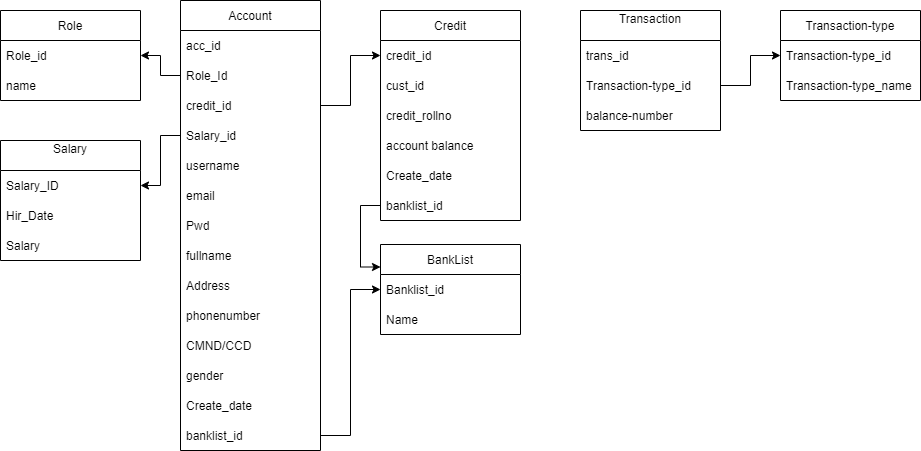

The diagram above was exported from draw.io. Its source (the exported page's mxGraphModel, read from the mxfile embedded in the PNG):
<mxGraphModel dx="1422" dy="705" grid="1" gridSize="10" guides="1" tooltips="1" connect="1" arrows="1" fold="1" page="1" pageScale="1" pageWidth="1169" pageHeight="827" math="0" shadow="0">
  <root>
    <mxCell id="0" />
    <mxCell id="1" parent="0" />
    <mxCell id="EeciSKCV7-teeyrTP9AA-1" value="Role" style="swimlane;fontStyle=0;childLayout=stackLayout;horizontal=1;startSize=30;horizontalStack=0;resizeParent=1;resizeParentMax=0;resizeLast=0;collapsible=1;marginBottom=0;" vertex="1" parent="1">
      <mxGeometry x="20" y="60" width="140" height="90" as="geometry" />
    </mxCell>
    <mxCell id="EeciSKCV7-teeyrTP9AA-2" value="Role_id" style="text;strokeColor=none;fillColor=none;align=left;verticalAlign=middle;spacingLeft=4;spacingRight=4;overflow=hidden;points=[[0,0.5],[1,0.5]];portConstraint=eastwest;rotatable=0;" vertex="1" parent="EeciSKCV7-teeyrTP9AA-1">
      <mxGeometry y="30" width="140" height="30" as="geometry" />
    </mxCell>
    <mxCell id="EeciSKCV7-teeyrTP9AA-3" value="name" style="text;strokeColor=none;fillColor=none;align=left;verticalAlign=middle;spacingLeft=4;spacingRight=4;overflow=hidden;points=[[0,0.5],[1,0.5]];portConstraint=eastwest;rotatable=0;" vertex="1" parent="EeciSKCV7-teeyrTP9AA-1">
      <mxGeometry y="60" width="140" height="30" as="geometry" />
    </mxCell>
    <mxCell id="EeciSKCV7-teeyrTP9AA-5" value="Account" style="swimlane;fontStyle=0;childLayout=stackLayout;horizontal=1;startSize=30;horizontalStack=0;resizeParent=1;resizeParentMax=0;resizeLast=0;collapsible=1;marginBottom=0;" vertex="1" parent="1">
      <mxGeometry x="200" y="50" width="140" height="450" as="geometry" />
    </mxCell>
    <mxCell id="EeciSKCV7-teeyrTP9AA-6" value="acc_id" style="text;strokeColor=none;fillColor=none;align=left;verticalAlign=middle;spacingLeft=4;spacingRight=4;overflow=hidden;points=[[0,0.5],[1,0.5]];portConstraint=eastwest;rotatable=0;" vertex="1" parent="EeciSKCV7-teeyrTP9AA-5">
      <mxGeometry y="30" width="140" height="30" as="geometry" />
    </mxCell>
    <mxCell id="EeciSKCV7-teeyrTP9AA-18" value="Role_Id" style="text;strokeColor=none;fillColor=none;align=left;verticalAlign=middle;spacingLeft=4;spacingRight=4;overflow=hidden;points=[[0,0.5],[1,0.5]];portConstraint=eastwest;rotatable=0;" vertex="1" parent="EeciSKCV7-teeyrTP9AA-5">
      <mxGeometry y="60" width="140" height="30" as="geometry" />
    </mxCell>
    <mxCell id="EeciSKCV7-teeyrTP9AA-84" value="credit_id" style="text;strokeColor=none;fillColor=none;align=left;verticalAlign=middle;spacingLeft=4;spacingRight=4;overflow=hidden;points=[[0,0.5],[1,0.5]];portConstraint=eastwest;rotatable=0;" vertex="1" parent="EeciSKCV7-teeyrTP9AA-5">
      <mxGeometry y="90" width="140" height="30" as="geometry" />
    </mxCell>
    <mxCell id="EeciSKCV7-teeyrTP9AA-90" value="Salary_id" style="text;strokeColor=none;fillColor=none;align=left;verticalAlign=middle;spacingLeft=4;spacingRight=4;overflow=hidden;points=[[0,0.5],[1,0.5]];portConstraint=eastwest;rotatable=0;" vertex="1" parent="EeciSKCV7-teeyrTP9AA-5">
      <mxGeometry y="120" width="140" height="30" as="geometry" />
    </mxCell>
    <mxCell id="EeciSKCV7-teeyrTP9AA-7" value="username" style="text;strokeColor=none;fillColor=none;align=left;verticalAlign=middle;spacingLeft=4;spacingRight=4;overflow=hidden;points=[[0,0.5],[1,0.5]];portConstraint=eastwest;rotatable=0;" vertex="1" parent="EeciSKCV7-teeyrTP9AA-5">
      <mxGeometry y="150" width="140" height="30" as="geometry" />
    </mxCell>
    <mxCell id="EeciSKCV7-teeyrTP9AA-8" value="email" style="text;strokeColor=none;fillColor=none;align=left;verticalAlign=middle;spacingLeft=4;spacingRight=4;overflow=hidden;points=[[0,0.5],[1,0.5]];portConstraint=eastwest;rotatable=0;" vertex="1" parent="EeciSKCV7-teeyrTP9AA-5">
      <mxGeometry y="180" width="140" height="30" as="geometry" />
    </mxCell>
    <mxCell id="EeciSKCV7-teeyrTP9AA-32" value="Pwd" style="text;strokeColor=none;fillColor=none;align=left;verticalAlign=middle;spacingLeft=4;spacingRight=4;overflow=hidden;points=[[0,0.5],[1,0.5]];portConstraint=eastwest;rotatable=0;" vertex="1" parent="EeciSKCV7-teeyrTP9AA-5">
      <mxGeometry y="210" width="140" height="30" as="geometry" />
    </mxCell>
    <mxCell id="EeciSKCV7-teeyrTP9AA-41" value="fullname" style="text;strokeColor=none;fillColor=none;align=left;verticalAlign=middle;spacingLeft=4;spacingRight=4;overflow=hidden;points=[[0,0.5],[1,0.5]];portConstraint=eastwest;rotatable=0;" vertex="1" parent="EeciSKCV7-teeyrTP9AA-5">
      <mxGeometry y="240" width="140" height="30" as="geometry" />
    </mxCell>
    <mxCell id="EeciSKCV7-teeyrTP9AA-42" value="Address" style="text;strokeColor=none;fillColor=none;align=left;verticalAlign=middle;spacingLeft=4;spacingRight=4;overflow=hidden;points=[[0,0.5],[1,0.5]];portConstraint=eastwest;rotatable=0;" vertex="1" parent="EeciSKCV7-teeyrTP9AA-5">
      <mxGeometry y="270" width="140" height="30" as="geometry" />
    </mxCell>
    <mxCell id="EeciSKCV7-teeyrTP9AA-43" value="phonenumber" style="text;strokeColor=none;fillColor=none;align=left;verticalAlign=middle;spacingLeft=4;spacingRight=4;overflow=hidden;points=[[0,0.5],[1,0.5]];portConstraint=eastwest;rotatable=0;" vertex="1" parent="EeciSKCV7-teeyrTP9AA-5">
      <mxGeometry y="300" width="140" height="30" as="geometry" />
    </mxCell>
    <mxCell id="EeciSKCV7-teeyrTP9AA-44" value="CMND/CCD" style="text;strokeColor=none;fillColor=none;align=left;verticalAlign=middle;spacingLeft=4;spacingRight=4;overflow=hidden;points=[[0,0.5],[1,0.5]];portConstraint=eastwest;rotatable=0;" vertex="1" parent="EeciSKCV7-teeyrTP9AA-5">
      <mxGeometry y="330" width="140" height="30" as="geometry" />
    </mxCell>
    <mxCell id="EeciSKCV7-teeyrTP9AA-46" value="gender" style="text;strokeColor=none;fillColor=none;align=left;verticalAlign=middle;spacingLeft=4;spacingRight=4;overflow=hidden;points=[[0,0.5],[1,0.5]];portConstraint=eastwest;rotatable=0;" vertex="1" parent="EeciSKCV7-teeyrTP9AA-5">
      <mxGeometry y="360" width="140" height="30" as="geometry" />
    </mxCell>
    <mxCell id="EeciSKCV7-teeyrTP9AA-91" value="Create_date" style="text;strokeColor=none;fillColor=none;align=left;verticalAlign=middle;spacingLeft=4;spacingRight=4;overflow=hidden;points=[[0,0.5],[1,0.5]];portConstraint=eastwest;rotatable=0;" vertex="1" parent="EeciSKCV7-teeyrTP9AA-5">
      <mxGeometry y="390" width="140" height="30" as="geometry" />
    </mxCell>
    <mxCell id="EeciSKCV7-teeyrTP9AA-100" value="banklist_id" style="text;strokeColor=none;fillColor=none;align=left;verticalAlign=middle;spacingLeft=4;spacingRight=4;overflow=hidden;points=[[0,0.5],[1,0.5]];portConstraint=eastwest;rotatable=0;" vertex="1" parent="EeciSKCV7-teeyrTP9AA-5">
      <mxGeometry y="420" width="140" height="30" as="geometry" />
    </mxCell>
    <mxCell id="EeciSKCV7-teeyrTP9AA-14" value="Transaction&#10;" style="swimlane;fontStyle=0;childLayout=stackLayout;horizontal=1;startSize=30;horizontalStack=0;resizeParent=1;resizeParentMax=0;resizeLast=0;collapsible=1;marginBottom=0;" vertex="1" parent="1">
      <mxGeometry x="600" y="60" width="140" height="120" as="geometry" />
    </mxCell>
    <mxCell id="EeciSKCV7-teeyrTP9AA-15" value="trans_id" style="text;strokeColor=none;fillColor=none;align=left;verticalAlign=middle;spacingLeft=4;spacingRight=4;overflow=hidden;points=[[0,0.5],[1,0.5]];portConstraint=eastwest;rotatable=0;" vertex="1" parent="EeciSKCV7-teeyrTP9AA-14">
      <mxGeometry y="30" width="140" height="30" as="geometry" />
    </mxCell>
    <mxCell id="EeciSKCV7-teeyrTP9AA-16" value="Transaction-type_id" style="text;strokeColor=none;fillColor=none;align=left;verticalAlign=middle;spacingLeft=4;spacingRight=4;overflow=hidden;points=[[0,0.5],[1,0.5]];portConstraint=eastwest;rotatable=0;" vertex="1" parent="EeciSKCV7-teeyrTP9AA-14">
      <mxGeometry y="60" width="140" height="30" as="geometry" />
    </mxCell>
    <mxCell id="EeciSKCV7-teeyrTP9AA-17" value="balance-number" style="text;strokeColor=none;fillColor=none;align=left;verticalAlign=middle;spacingLeft=4;spacingRight=4;overflow=hidden;points=[[0,0.5],[1,0.5]];portConstraint=eastwest;rotatable=0;" vertex="1" parent="EeciSKCV7-teeyrTP9AA-14">
      <mxGeometry y="90" width="140" height="30" as="geometry" />
    </mxCell>
    <mxCell id="EeciSKCV7-teeyrTP9AA-19" value="Transaction-type" style="swimlane;fontStyle=0;childLayout=stackLayout;horizontal=1;startSize=30;horizontalStack=0;resizeParent=1;resizeParentMax=0;resizeLast=0;collapsible=1;marginBottom=0;" vertex="1" parent="1">
      <mxGeometry x="800" y="60" width="140" height="90" as="geometry" />
    </mxCell>
    <mxCell id="EeciSKCV7-teeyrTP9AA-20" value="Transaction-type_id" style="text;strokeColor=none;fillColor=none;align=left;verticalAlign=middle;spacingLeft=4;spacingRight=4;overflow=hidden;points=[[0,0.5],[1,0.5]];portConstraint=eastwest;rotatable=0;" vertex="1" parent="EeciSKCV7-teeyrTP9AA-19">
      <mxGeometry y="30" width="140" height="30" as="geometry" />
    </mxCell>
    <mxCell id="EeciSKCV7-teeyrTP9AA-21" value="Transaction-type_name" style="text;strokeColor=none;fillColor=none;align=left;verticalAlign=middle;spacingLeft=4;spacingRight=4;overflow=hidden;points=[[0,0.5],[1,0.5]];portConstraint=eastwest;rotatable=0;" vertex="1" parent="EeciSKCV7-teeyrTP9AA-19">
      <mxGeometry y="60" width="140" height="30" as="geometry" />
    </mxCell>
    <mxCell id="EeciSKCV7-teeyrTP9AA-38" value="Salary&#10;" style="swimlane;fontStyle=0;childLayout=stackLayout;horizontal=1;startSize=30;horizontalStack=0;resizeParent=1;resizeParentMax=0;resizeLast=0;collapsible=1;marginBottom=0;" vertex="1" parent="1">
      <mxGeometry x="20" y="190" width="140" height="120" as="geometry" />
    </mxCell>
    <mxCell id="EeciSKCV7-teeyrTP9AA-39" value="Salary_ID" style="text;strokeColor=none;fillColor=none;align=left;verticalAlign=middle;spacingLeft=4;spacingRight=4;overflow=hidden;points=[[0,0.5],[1,0.5]];portConstraint=eastwest;rotatable=0;" vertex="1" parent="EeciSKCV7-teeyrTP9AA-38">
      <mxGeometry y="30" width="140" height="30" as="geometry" />
    </mxCell>
    <mxCell id="EeciSKCV7-teeyrTP9AA-45" value="Hir_Date" style="text;strokeColor=none;fillColor=none;align=left;verticalAlign=middle;spacingLeft=4;spacingRight=4;overflow=hidden;points=[[0,0.5],[1,0.5]];portConstraint=eastwest;rotatable=0;" vertex="1" parent="EeciSKCV7-teeyrTP9AA-38">
      <mxGeometry y="60" width="140" height="30" as="geometry" />
    </mxCell>
    <mxCell id="EeciSKCV7-teeyrTP9AA-47" value="Salary" style="text;strokeColor=none;fillColor=none;align=left;verticalAlign=middle;spacingLeft=4;spacingRight=4;overflow=hidden;points=[[0,0.5],[1,0.5]];portConstraint=eastwest;rotatable=0;" vertex="1" parent="EeciSKCV7-teeyrTP9AA-38">
      <mxGeometry y="90" width="140" height="30" as="geometry" />
    </mxCell>
    <mxCell id="EeciSKCV7-teeyrTP9AA-58" value="Credit" style="swimlane;fontStyle=0;childLayout=stackLayout;horizontal=1;startSize=30;horizontalStack=0;resizeParent=1;resizeParentMax=0;resizeLast=0;collapsible=1;marginBottom=0;" vertex="1" parent="1">
      <mxGeometry x="400" y="60" width="140" height="210" as="geometry" />
    </mxCell>
    <mxCell id="EeciSKCV7-teeyrTP9AA-59" value="credit_id" style="text;strokeColor=none;fillColor=none;align=left;verticalAlign=middle;spacingLeft=4;spacingRight=4;overflow=hidden;points=[[0,0.5],[1,0.5]];portConstraint=eastwest;rotatable=0;" vertex="1" parent="EeciSKCV7-teeyrTP9AA-58">
      <mxGeometry y="30" width="140" height="30" as="geometry" />
    </mxCell>
    <mxCell id="EeciSKCV7-teeyrTP9AA-60" value="cust_id" style="text;strokeColor=none;fillColor=none;align=left;verticalAlign=middle;spacingLeft=4;spacingRight=4;overflow=hidden;points=[[0,0.5],[1,0.5]];portConstraint=eastwest;rotatable=0;" vertex="1" parent="EeciSKCV7-teeyrTP9AA-58">
      <mxGeometry y="60" width="140" height="30" as="geometry" />
    </mxCell>
    <mxCell id="EeciSKCV7-teeyrTP9AA-61" value="credit_rollno" style="text;strokeColor=none;fillColor=none;align=left;verticalAlign=middle;spacingLeft=4;spacingRight=4;overflow=hidden;points=[[0,0.5],[1,0.5]];portConstraint=eastwest;rotatable=0;" vertex="1" parent="EeciSKCV7-teeyrTP9AA-58">
      <mxGeometry y="90" width="140" height="30" as="geometry" />
    </mxCell>
    <mxCell id="EeciSKCV7-teeyrTP9AA-94" value="account balance" style="text;strokeColor=none;fillColor=none;align=left;verticalAlign=middle;spacingLeft=4;spacingRight=4;overflow=hidden;points=[[0,0.5],[1,0.5]];portConstraint=eastwest;rotatable=0;" vertex="1" parent="EeciSKCV7-teeyrTP9AA-58">
      <mxGeometry y="120" width="140" height="30" as="geometry" />
    </mxCell>
    <mxCell id="EeciSKCV7-teeyrTP9AA-95" value="Create_date" style="text;strokeColor=none;fillColor=none;align=left;verticalAlign=middle;spacingLeft=4;spacingRight=4;overflow=hidden;points=[[0,0.5],[1,0.5]];portConstraint=eastwest;rotatable=0;" vertex="1" parent="EeciSKCV7-teeyrTP9AA-58">
      <mxGeometry y="150" width="140" height="30" as="geometry" />
    </mxCell>
    <mxCell id="EeciSKCV7-teeyrTP9AA-102" value="banklist_id" style="text;strokeColor=none;fillColor=none;align=left;verticalAlign=middle;spacingLeft=4;spacingRight=4;overflow=hidden;points=[[0,0.5],[1,0.5]];portConstraint=eastwest;rotatable=0;" vertex="1" parent="EeciSKCV7-teeyrTP9AA-58">
      <mxGeometry y="180" width="140" height="30" as="geometry" />
    </mxCell>
    <mxCell id="EeciSKCV7-teeyrTP9AA-63" style="edgeStyle=orthogonalEdgeStyle;rounded=0;orthogonalLoop=1;jettySize=auto;html=1;entryX=1;entryY=0.5;entryDx=0;entryDy=0;" edge="1" parent="1" source="EeciSKCV7-teeyrTP9AA-18" target="EeciSKCV7-teeyrTP9AA-2">
      <mxGeometry relative="1" as="geometry" />
    </mxCell>
    <mxCell id="EeciSKCV7-teeyrTP9AA-77" style="edgeStyle=orthogonalEdgeStyle;rounded=0;orthogonalLoop=1;jettySize=auto;html=1;exitX=1;exitY=0.5;exitDx=0;exitDy=0;" edge="1" parent="1" source="EeciSKCV7-teeyrTP9AA-16" target="EeciSKCV7-teeyrTP9AA-20">
      <mxGeometry relative="1" as="geometry" />
    </mxCell>
    <mxCell id="EeciSKCV7-teeyrTP9AA-92" style="edgeStyle=orthogonalEdgeStyle;rounded=0;orthogonalLoop=1;jettySize=auto;html=1;entryX=1;entryY=0.5;entryDx=0;entryDy=0;" edge="1" parent="1" source="EeciSKCV7-teeyrTP9AA-90" target="EeciSKCV7-teeyrTP9AA-39">
      <mxGeometry relative="1" as="geometry" />
    </mxCell>
    <mxCell id="EeciSKCV7-teeyrTP9AA-93" style="edgeStyle=orthogonalEdgeStyle;rounded=0;orthogonalLoop=1;jettySize=auto;html=1;entryX=0;entryY=0.5;entryDx=0;entryDy=0;" edge="1" parent="1" source="EeciSKCV7-teeyrTP9AA-84" target="EeciSKCV7-teeyrTP9AA-59">
      <mxGeometry relative="1" as="geometry" />
    </mxCell>
    <mxCell id="EeciSKCV7-teeyrTP9AA-96" value="BankList" style="swimlane;fontStyle=0;childLayout=stackLayout;horizontal=1;startSize=30;horizontalStack=0;resizeParent=1;resizeParentMax=0;resizeLast=0;collapsible=1;marginBottom=0;" vertex="1" parent="1">
      <mxGeometry x="400" y="294" width="140" height="90" as="geometry" />
    </mxCell>
    <mxCell id="EeciSKCV7-teeyrTP9AA-97" value="Banklist_id" style="text;strokeColor=none;fillColor=none;align=left;verticalAlign=middle;spacingLeft=4;spacingRight=4;overflow=hidden;points=[[0,0.5],[1,0.5]];portConstraint=eastwest;rotatable=0;" vertex="1" parent="EeciSKCV7-teeyrTP9AA-96">
      <mxGeometry y="30" width="140" height="30" as="geometry" />
    </mxCell>
    <mxCell id="EeciSKCV7-teeyrTP9AA-98" value="Name" style="text;strokeColor=none;fillColor=none;align=left;verticalAlign=middle;spacingLeft=4;spacingRight=4;overflow=hidden;points=[[0,0.5],[1,0.5]];portConstraint=eastwest;rotatable=0;" vertex="1" parent="EeciSKCV7-teeyrTP9AA-96">
      <mxGeometry y="60" width="140" height="30" as="geometry" />
    </mxCell>
    <mxCell id="EeciSKCV7-teeyrTP9AA-101" style="edgeStyle=orthogonalEdgeStyle;rounded=0;orthogonalLoop=1;jettySize=auto;html=1;entryX=0;entryY=0.5;entryDx=0;entryDy=0;" edge="1" parent="1" source="EeciSKCV7-teeyrTP9AA-100" target="EeciSKCV7-teeyrTP9AA-97">
      <mxGeometry relative="1" as="geometry" />
    </mxCell>
    <mxCell id="EeciSKCV7-teeyrTP9AA-104" style="edgeStyle=orthogonalEdgeStyle;rounded=0;orthogonalLoop=1;jettySize=auto;html=1;entryX=0;entryY=0.25;entryDx=0;entryDy=0;" edge="1" parent="1" source="EeciSKCV7-teeyrTP9AA-102" target="EeciSKCV7-teeyrTP9AA-96">
      <mxGeometry relative="1" as="geometry" />
    </mxCell>
  </root>
</mxGraphModel>